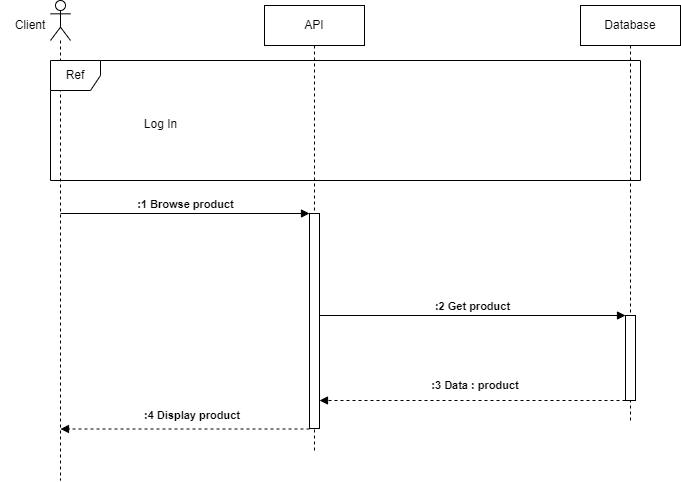

The diagram above was exported from draw.io. Its source (the exported page's mxGraphModel, read from the mxfile embedded in the PNG):
<mxGraphModel dx="989" dy="578" grid="1" gridSize="10" guides="1" tooltips="1" connect="1" arrows="1" fold="1" page="1" pageScale="1" pageWidth="827" pageHeight="1169" math="0" shadow="0">
  <root>
    <mxCell id="0" />
    <mxCell id="1" parent="0" />
    <mxCell id="YRaXHknlT_n9NOuXQOGP-1" value="API" style="shape=umlLifeline;perimeter=lifelinePerimeter;whiteSpace=wrap;html=1;container=1;dropTarget=0;collapsible=0;recursiveResize=0;outlineConnect=0;portConstraint=eastwest;newEdgeStyle={&quot;edgeStyle&quot;:&quot;elbowEdgeStyle&quot;,&quot;elbow&quot;:&quot;vertical&quot;,&quot;curved&quot;:0,&quot;rounded&quot;:0};" parent="1" vertex="1">
      <mxGeometry x="314" y="125" width="100" height="445" as="geometry" />
    </mxCell>
    <mxCell id="YRaXHknlT_n9NOuXQOGP-6" value="" style="html=1;points=[];perimeter=orthogonalPerimeter;outlineConnect=0;targetShapes=umlLifeline;portConstraint=eastwest;newEdgeStyle={&quot;edgeStyle&quot;:&quot;elbowEdgeStyle&quot;,&quot;elbow&quot;:&quot;vertical&quot;,&quot;curved&quot;:0,&quot;rounded&quot;:0};" parent="YRaXHknlT_n9NOuXQOGP-1" vertex="1">
      <mxGeometry x="45" y="208" width="10" height="215" as="geometry" />
    </mxCell>
    <mxCell id="YRaXHknlT_n9NOuXQOGP-2" value="Database" style="shape=umlLifeline;perimeter=lifelinePerimeter;whiteSpace=wrap;html=1;container=1;dropTarget=0;collapsible=0;recursiveResize=0;outlineConnect=0;portConstraint=eastwest;newEdgeStyle={&quot;edgeStyle&quot;:&quot;elbowEdgeStyle&quot;,&quot;elbow&quot;:&quot;vertical&quot;,&quot;curved&quot;:0,&quot;rounded&quot;:0};" parent="1" vertex="1">
      <mxGeometry x="630" y="125" width="100" height="415" as="geometry" />
    </mxCell>
    <mxCell id="YRaXHknlT_n9NOuXQOGP-10" value="" style="html=1;points=[];perimeter=orthogonalPerimeter;outlineConnect=0;targetShapes=umlLifeline;portConstraint=eastwest;newEdgeStyle={&quot;edgeStyle&quot;:&quot;elbowEdgeStyle&quot;,&quot;elbow&quot;:&quot;vertical&quot;,&quot;curved&quot;:0,&quot;rounded&quot;:0};" parent="YRaXHknlT_n9NOuXQOGP-2" vertex="1">
      <mxGeometry x="45" y="310" width="10" height="85" as="geometry" />
    </mxCell>
    <mxCell id="YRaXHknlT_n9NOuXQOGP-3" value="" style="shape=umlLifeline;perimeter=lifelinePerimeter;whiteSpace=wrap;html=1;container=1;dropTarget=0;collapsible=0;recursiveResize=0;outlineConnect=0;portConstraint=eastwest;newEdgeStyle={&quot;edgeStyle&quot;:&quot;elbowEdgeStyle&quot;,&quot;elbow&quot;:&quot;vertical&quot;,&quot;curved&quot;:0,&quot;rounded&quot;:0};participant=umlActor;" parent="1" vertex="1">
      <mxGeometry x="100" y="120" width="20" height="480" as="geometry" />
    </mxCell>
    <mxCell id="YRaXHknlT_n9NOuXQOGP-4" value="Client" style="text;html=1;strokeColor=none;fillColor=none;align=center;verticalAlign=middle;whiteSpace=wrap;rounded=0;" parent="1" vertex="1">
      <mxGeometry x="50" y="130" width="60" height="30" as="geometry" />
    </mxCell>
    <mxCell id="YRaXHknlT_n9NOuXQOGP-5" value=":1 Browse product" style="html=1;verticalAlign=bottom;endArrow=block;edgeStyle=elbowEdgeStyle;elbow=vertical;curved=0;rounded=0;fontStyle=1" parent="1" edge="1">
      <mxGeometry width="80" relative="1" as="geometry">
        <mxPoint x="110.02380952380963" y="333" as="sourcePoint" />
        <mxPoint x="359" y="333" as="targetPoint" />
        <Array as="points">
          <mxPoint x="179.50000000000023" y="333" />
          <mxPoint x="119.50000000000023" y="413" />
        </Array>
      </mxGeometry>
    </mxCell>
    <mxCell id="YRaXHknlT_n9NOuXQOGP-9" value=":2 Get product" style="html=1;verticalAlign=bottom;endArrow=block;edgeStyle=elbowEdgeStyle;elbow=vertical;curved=0;rounded=0;fontStyle=1" parent="1" edge="1">
      <mxGeometry width="80" relative="1" as="geometry">
        <mxPoint x="369" y="435" as="sourcePoint" />
        <mxPoint x="675" y="435" as="targetPoint" />
        <Array as="points">
          <mxPoint x="488.5000000000002" y="435" />
          <mxPoint x="428.5000000000002" y="515" />
        </Array>
      </mxGeometry>
    </mxCell>
    <mxCell id="YRaXHknlT_n9NOuXQOGP-11" value="" style="html=1;verticalAlign=bottom;labelBackgroundColor=none;endArrow=block;endFill=1;dashed=1;rounded=0;" parent="1" edge="1">
      <mxGeometry width="160" relative="1" as="geometry">
        <mxPoint x="675" y="520" as="sourcePoint" />
        <mxPoint x="369" y="520" as="targetPoint" />
      </mxGeometry>
    </mxCell>
    <mxCell id="YRaXHknlT_n9NOuXQOGP-13" value=":3 Data : product" style="text;html=1;strokeColor=none;fillColor=none;align=center;verticalAlign=middle;whiteSpace=wrap;rounded=0;fontStyle=1;fontSize=11;" parent="1" vertex="1">
      <mxGeometry x="475" y="490" width="100" height="30" as="geometry" />
    </mxCell>
    <mxCell id="YRaXHknlT_n9NOuXQOGP-14" value="" style="html=1;verticalAlign=bottom;labelBackgroundColor=none;endArrow=block;endFill=1;dashed=1;rounded=0;" parent="1" edge="1">
      <mxGeometry width="160" relative="1" as="geometry">
        <mxPoint x="358.98" y="548.5" as="sourcePoint" />
        <mxPoint x="110.00380952380952" y="548.5" as="targetPoint" />
      </mxGeometry>
    </mxCell>
    <mxCell id="YRaXHknlT_n9NOuXQOGP-15" value=":4 Display product" style="text;html=1;strokeColor=none;fillColor=none;align=center;verticalAlign=middle;whiteSpace=wrap;rounded=0;fontStyle=1;fontSize=11;" parent="1" vertex="1">
      <mxGeometry x="180" y="520" width="124" height="30" as="geometry" />
    </mxCell>
    <mxCell id="ydfrBQAzl-_Py0xDdc1l-1" value="Ref" style="shape=umlFrame;whiteSpace=wrap;html=1;pointerEvents=0;recursiveResize=0;container=1;collapsible=0;width=50;" parent="1" vertex="1">
      <mxGeometry x="100" y="180" width="590" height="120" as="geometry" />
    </mxCell>
    <mxCell id="ydfrBQAzl-_Py0xDdc1l-2" value="Log In" style="text;align=center;html=1;" parent="ydfrBQAzl-_Py0xDdc1l-1" vertex="1">
      <mxGeometry width="100" height="20" relative="1" as="geometry">
        <mxPoint x="60" y="50" as="offset" />
      </mxGeometry>
    </mxCell>
  </root>
</mxGraphModel>